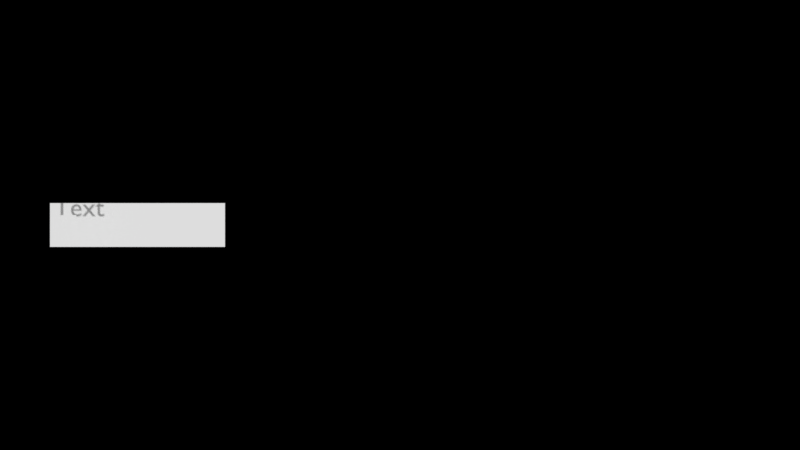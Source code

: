 # Source: menu_main.blend  (saved by Blender 2.78.4; exported with 4.5.12 LTS)
import bpy
from mathutils import Matrix  # noqa: F401  (used for matrix-valued properties, if any)

bpy.ops.wm.read_factory_settings(use_empty=True)
scene = bpy.context.scene
scene.name = 'menu_main'

# ---- collections
col_collection_1 = bpy.data.collections.new('Collection 1'); scene.collection.children.link(col_collection_1)

# ---- materials (node trees are filled in below, after node groups)
mat_menu_background = bpy.data.materials.new('menu_background')
mat_menu_background.alpha_threshold = 0.0
mat_menu_background.use_transparent_shadow = False
mat_menu_background.diffuse_color = (0.0, 0.0, 0.0, 1.0)
mat_menu_background.roughness = 0.5
mat_button_regular = bpy.data.materials.new('button_regular')
mat_button_regular.alpha_threshold = 0.0
mat_button_regular.use_transparent_shadow = False
mat_button_regular.roughness = 0.5
mat_button_text = bpy.data.materials.new('button_text')
mat_button_text.alpha_threshold = 0.0
mat_button_text.use_transparent_shadow = False
mat_button_text.roughness = 0.5

# ---- material node trees

# ---- cameras
cam_menu_camera = bpy.data.cameras.new('menu_camera')
cam_menu_camera.clip_end = 100.0
cam_menu_camera.lens = 35.0
cam_menu_camera.sensor_width = 32.0
cam_menu_camera.sensor_height = 18.0
cam_menu_camera.display_size = 2.0
cam_menu_camera.dof.focus_distance = 0.0
cam_menu_camera.dof.aperture_fstop = 128.0
cam_menu_camera.dof.aperture_blades = 6

# ---- meshes
me_plane = bpy.data.meshes.new('Plane')
me_plane.from_pydata([(-3.889, -3.889, 0.0), (3.889, -3.889, 0.0), (-3.889, 3.889, 0.0), (3.889, 3.889, 0.0)], [], [(0, 1, 3, 2)])
me_plane.materials.append(mat_menu_background)
me_plane.use_remesh_preserve_volume = False
me_plane.use_remesh_preserve_attributes = False
me_plane.use_mirror_vertex_groups = False
me_plane.update()
me_button_regular = bpy.data.meshes.new('button_regular')
me_button_regular.from_pydata([(-0.5, -0.125, 0.0), (0.5, -0.125, 0.0), (-0.5, 0.125, 0.0), (0.5, 0.125, 0.0)], [], [(0, 1, 3, 2)])
_uv = me_button_regular.uv_layers.new(name='UVMap')
_uv.uv.foreach_set('vector', [0.0, 0.0, 1.0, 0.0, 1.0, 1.0, 0.0, 1.0])
me_button_regular.materials.append(mat_button_regular)
me_button_regular.use_remesh_preserve_volume = False
me_button_regular.use_remesh_preserve_attributes = False
me_button_regular.use_mirror_vertex_groups = False
me_button_regular.update()

# ---- curves / text
txt_text = bpy.data.curves.new('Text', 'FONT')
txt_text.dimensions = '2D'
txt_text.body = 'Text'
txt_text.materials.append(mat_button_text)
txt_text.use_path_clamp = True
txt_text.bevel_resolution = 0
txt_text.render_resolution_u = 5
txt_text.fill_mode = 'BACK'
txt_text.use_fast_edit = True

# ---- objects
ob_plane_001 = bpy.data.objects.new('Plane.001', me_plane)
ob_button_campaign = bpy.data.objects.new('button_campaign', me_button_regular)
ob_text = bpy.data.objects.new('Text', txt_text)
ob_menu_camera = bpy.data.objects.new('menu_camera', cam_menu_camera)

# ---- transforms, parenting, visibility, modifiers, constraints
ob_plane_001.location = (0.0, 0.0, -0.1)
ob_plane_001.hide_viewport = True
ob_plane_001.lineart.crease_threshold = 0.0
ob_button_campaign.location = (-1.5, 0.0, 0.0)
ob_button_campaign.lineart.crease_threshold = 0.0
ob_text.parent = ob_button_campaign
ob_text.matrix_parent_inverse = Matrix(((1.0, 0.0, 0.0, 1.5), (0.0, 1.0, 0.0, 0.0), (0.0, 0.0, 1.0, 0.0), (0.0, 0.0, 0.0, 1.0)))
ob_text.location = (-1.901, -0.04641, 0.1)
ob_text.scale = (0.15, 0.15, 0.15)
ob_text.lineart.crease_threshold = 0.0
ob_menu_camera.location = (0.0, 0.0, 5.0)
ob_menu_camera.lineart.crease_threshold = 0.0

# ---- collection membership
col_collection_1.objects.link(ob_plane_001)
col_collection_1.objects.link(ob_button_campaign)
col_collection_1.objects.link(ob_text)
col_collection_1.objects.link(ob_menu_camera)

# ---- scene / render settings (as saved in the file)
scene.camera = ob_menu_camera
scene.frame_start = 1; scene.frame_end = 250; scene.frame_set(1)
scene.render.engine = 'BLENDER_EEVEE_NEXT'
scene.render.image_settings.exr_codec = 'NONE'
scene.render.resolution_percentage = 50
scene.render.dither_intensity = 0.0
scene.render.simplify_subdivision_render = 0
scene.render.simplify_child_particles_render = 0.0
scene.cycles.use_denoising = False
scene.cycles.samples = 128
scene.cycles.sampling_pattern = 'TABULATED_SOBOL'
scene.cycles.use_adaptive_sampling = False
scene.cycles.use_light_tree = False
scene.cycles.blur_glossy = 0.0
scene.cycles.sample_clamp_indirect = 0.0
scene.view_settings.view_transform = 'Standard'
bpy.context.view_layer.update()

# ---- added for rendering (the .blend has no usable light): sun + grey world if the file has none
light_auto_sun = bpy.data.lights.new('AutoSun', 'SUN')
light_auto_sun.energy = 3.0
light_auto_sun.angle = 0.0523599
ob_auto_sun = bpy.data.objects.new('AutoSun', light_auto_sun)
scene.collection.objects.link(ob_auto_sun)
ob_auto_sun.rotation_euler = (0.872665, 0.174533, 0.523599)
if scene.world is None:
    world_auto = bpy.data.worlds.new('AutoWorld')
    world_auto.color = (0.3, 0.3, 0.3)
    scene.world = world_auto
bpy.context.view_layer.update()
